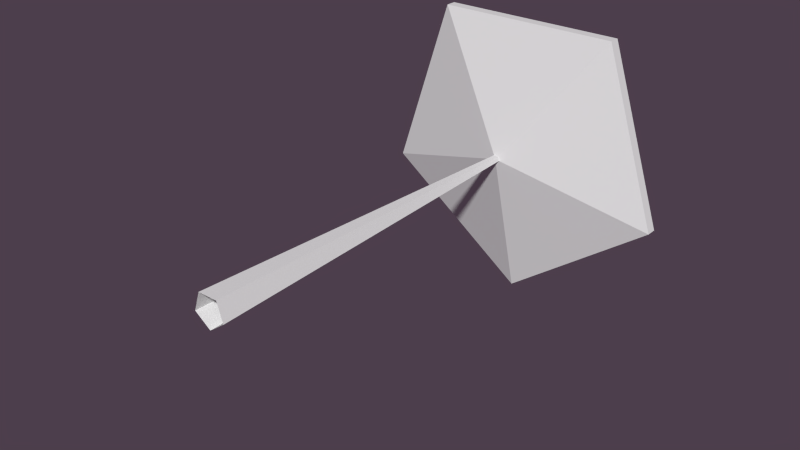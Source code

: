 # Source: tree.blend  (saved by Blender 2.75.0; exported with 4.5.12 LTS)
import bpy
from mathutils import Matrix  # noqa: F401  (used for matrix-valued properties, if any)

bpy.ops.wm.read_factory_settings(use_empty=True)
scene = bpy.context.scene
scene.name = 'Scene'

# ---- collections
col_collection_4 = bpy.data.collections.new('Collection 4'); scene.collection.children.link(col_collection_4)

# ---- materials (node trees are filled in below, after node groups)
mat_tree = bpy.data.materials.new('tree')
mat_tree.alpha_threshold = 0.0
mat_tree.use_transparent_shadow = False
mat_tree.roughness = 0.5

# ---- material node trees

# ---- world
world_world = bpy.data.worlds.new('World'); scene.world = world_world
world_world.color = (0.07324, 0.04785, 0.07149)
world_world.use_sun_shadow = False
world_world.sun_shadow_jitter_overblur = 0.0
world_world.cycles.sampling_method = 'MANUAL'
world_world.cycles.sample_map_resolution = 256

# ---- meshes
me_circle = bpy.data.meshes.new('Circle')
me_circle.from_pydata([(0.0, -8.202e-09, -0.1876), (-0.1785, -2.535e-09, -0.05798), (-0.1103, 6.635e-09, 0.1518), (0.1103, 6.635e-09, 0.1518), (0.1785, -2.535e-09, -0.05798), (4.516e-09, 4.171, -0.04504), (-0.04284, 4.171, -0.01392), (-0.02648, 4.171, 0.03644), (0.02648, 4.171, 0.03644), (0.04284, 4.171, -0.01392), (-8.023e-08, 4.616, -1.785), (-1.697, 4.616, -0.5515), (-1.049, 4.616, 1.444), (1.049, 4.616, 1.444), (1.697, 4.616, -0.5515), (-8.023e-08, 4.738, -1.785), (-1.697, 4.738, -0.5515), (-1.049, 4.738, 1.444), (1.049, 4.738, 1.444), (1.697, 4.738, -0.5515), (-3.681e-09, 4.738, -0.6072), (-0.5775, 4.738, -0.1876), (-0.3569, 4.738, 0.4912), (0.3569, 4.738, 0.4912), (0.5775, 4.738, -0.1876), (-3.681e-09, 4.673, -0.6072), (-0.5775, 4.673, -0.1876), (-0.3569, 4.673, 0.4912), (0.3569, 4.673, 0.4912), (0.5775, 4.673, -0.1876), (4.28e-08, 4.673, -0.1152), (-0.1096, 4.673, -0.0356), (-0.06771, 4.673, 0.0932), (0.06771, 4.673, 0.0932), (0.1096, 4.673, -0.0356), (5.25e-08, 5.046, -0.01253), (-0.01191, 5.046, -0.003871), (-0.007363, 5.046, 0.01013), (0.007363, 5.046, 0.01013), (0.01191, 5.046, -0.003871)], [], [(1, 6, 5, 0), (4, 9, 8, 3), (2, 7, 6, 1), (0, 5, 9, 4), (3, 8, 7, 2), (5, 10, 14, 9), (8, 13, 12, 7), (6, 11, 10, 5), (9, 14, 13, 8), (7, 12, 11, 6), (14, 19, 18, 13), (12, 17, 16, 11), (10, 15, 19, 14), (13, 18, 17, 12), (11, 16, 15, 10), (15, 20, 24, 19), (18, 23, 22, 17), (16, 21, 20, 15), (19, 24, 23, 18), (17, 22, 21, 16), (24, 29, 28, 23), (22, 27, 26, 21), (20, 25, 29, 24), (23, 28, 27, 22), (21, 26, 25, 20), (25, 30, 34, 29), (28, 33, 32, 27), (26, 31, 30, 25), (29, 34, 33, 28), (27, 32, 31, 26), (31, 36, 35, 30), (34, 39, 38, 33), (32, 37, 36, 31), (30, 35, 39, 34), (33, 38, 37, 32)])
_uv = me_circle.uv_layers.new(name='UVMap')
_uv.uv.foreach_set('vector', [0.9114, 0.6183, 0.8933, 0.0, 0.8875, 0.0, 0.8875, 0.6183, 0.9705, 0.6176, 0.9593, 7.069e-08, 0.9522, 0.0, 0.941, 0.6176, 1.0, 0.6176, 0.9888, 0.0, 0.9817, 0.0, 0.9705, 0.6176, 0.8875, 0.6183, 0.8875, 0.0, 0.8818, 0.0, 0.8637, 0.6183, 0.941, 0.6176, 0.9297, 0.0, 0.9226, 0.0, 0.9114, 0.6176, 0.6657, 0.2659, 0.597, 0.4968, 0.8637, 0.4044, 0.6724, 0.2635, 0.6724, 0.2558, 0.8637, 0.09737, 0.597, 0.0, 0.6657, 0.2533, 0.6615, 0.2596, 0.4321, 0.2468, 0.597, 0.4968, 0.6657, 0.2659, 0.6724, 0.2635, 0.8637, 0.4044, 0.8637, 0.09737, 0.6724, 0.2558, 0.6657, 0.2533, 0.597, 0.0, 0.4321, 0.2468, 0.6615, 0.2596, 0.6177, 0.5201, 0.6057, 0.5201, 0.6057, 0.7524, 0.6177, 0.7524, 0.6419, 0.5201, 0.6298, 0.5201, 0.6298, 0.7524, 0.6419, 0.7524, 0.6057, 0.7081, 0.5935, 0.7081, 0.5935, 0.896, 0.6057, 0.896, 0.6177, 0.7524, 0.6298, 0.7524, 0.6298, 0.5201, 0.6177, 0.5201, 0.6057, 0.5201, 0.5935, 0.5201, 0.5935, 0.7081, 0.6057, 0.7081, 0.0, 0.2516, 0.1576, 0.2516, 0.2138, 0.166, 0.1651, 0.0, 0.4321, 0.09611, 0.3046, 0.1987, 0.3046, 0.3045, 0.4321, 0.4071, 0.1651, 0.5032, 0.2138, 0.3372, 0.1576, 0.2516, 0.0, 0.2516, 0.1651, 0.0, 0.2138, 0.166, 0.3046, 0.1987, 0.4321, 0.09611, 0.4321, 0.4071, 0.3046, 0.3045, 0.2138, 0.3372, 0.1651, 0.5032, 0.1141, 0.5896, 0.1226, 0.589, 0.1226, 0.5032, 0.1141, 0.5038, 0.1055, 0.589, 0.1141, 0.5896, 0.1141, 0.5038, 0.1055, 0.5032, 0.01319, 0.5888, 0.004612, 0.5888, 0.0, 0.6745, 0.008579, 0.6745, 0.0969, 0.6091, 0.1055, 0.6091, 0.1055, 0.5032, 0.0969, 0.5032, 0.008579, 0.5032, 0.0, 0.5032, 0.004612, 0.5888, 0.01319, 0.5888, 0.4321, 0.5824, 0.498, 0.5824, 0.5086, 0.5661, 0.4883, 0.4968, 0.5791, 0.5295, 0.5259, 0.5723, 0.5259, 0.5924, 0.5791, 0.6353, 0.4883, 0.668, 0.5086, 0.5986, 0.498, 0.5824, 0.4321, 0.5824, 0.4883, 0.4968, 0.5086, 0.5661, 0.5259, 0.5723, 0.5791, 0.5295, 0.5791, 0.6353, 0.5259, 0.5924, 0.5086, 0.5986, 0.4883, 0.668, 0.04252, 0.5585, 0.02945, 0.5032, 0.02785, 0.5032, 0.02785, 0.5585, 0.06064, 0.5593, 0.05257, 0.5032, 0.0506, 0.5032, 0.04252, 0.5593, 0.07877, 0.5593, 0.07069, 0.5032, 0.06872, 0.5032, 0.06064, 0.5593, 0.02785, 0.5585, 0.02785, 0.5032, 0.02626, 0.5032, 0.01319, 0.5585, 0.0969, 0.5593, 0.08882, 0.5032, 0.08685, 0.5032, 0.07877, 0.5593])
me_circle.materials.append(mat_tree)
me_circle.use_remesh_preserve_volume = False
me_circle.use_remesh_preserve_attributes = False
me_circle.use_mirror_vertex_groups = False
me_circle.update()

# ---- objects
ob_circle = bpy.data.objects.new('Circle', me_circle)

# ---- transforms, parenting, visibility, modifiers, constraints
ob_circle.location = (0.0, 0.0, 0.0)
ob_circle.lineart.crease_threshold = 0.0

# ---- collection membership
col_collection_4.objects.link(ob_circle)

# ---- scene / render settings (as saved in the file)
scene.frame_start = 1; scene.frame_end = 250; scene.frame_set(1)
scene.render.engine = 'BLENDER_EEVEE_NEXT'
scene.render.dither_intensity = 0.0
scene.cycles.use_denoising = False
scene.cycles.samples = 250
scene.cycles.sampling_pattern = 'TABULATED_SOBOL'
scene.cycles.light_sampling_threshold = 0.0
scene.cycles.use_adaptive_sampling = False
scene.cycles.use_light_tree = False
scene.cycles.blur_glossy = 0.0
scene.cycles.pixel_filter_type = 'GAUSSIAN'
scene.cycles.sample_clamp_indirect = 0.0
scene.view_settings.view_transform = 'Standard'
bpy.context.view_layer.update()

# ---- added for rendering (the .blend has no active camera and no usable light): camera, sun
cam_auto = bpy.data.cameras.new('AutoCamera')
cam_auto.lens = 50.0
cam_auto.sensor_width = 36.0
cam_auto.clip_end = 1000.0
ob_auto_camera = bpy.data.objects.new('AutoCamera', cam_auto)
scene.collection.objects.link(ob_auto_camera)
ob_auto_camera.location = (6.37053, -5.12171, 4.926)
ob_auto_camera.rotation_euler = (1.09748, -7.21219e-08, 0.694738)
scene.camera = ob_auto_camera
light_auto_sun = bpy.data.lights.new('AutoSun', 'SUN')
light_auto_sun.energy = 3.0
light_auto_sun.angle = 0.0523599
ob_auto_sun = bpy.data.objects.new('AutoSun', light_auto_sun)
scene.collection.objects.link(ob_auto_sun)
ob_auto_sun.rotation_euler = (0.872665, 0.174533, 0.523599)
bpy.context.view_layer.update()
